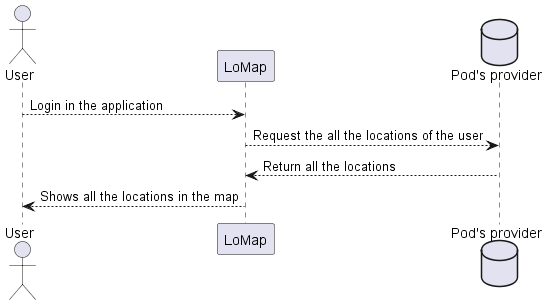

The diagram above was rendered by PlantUML. Its source (embedded in the PNG):
@startuml
actor User
Participant LoMap
database pod as "Pod's provider"
User --> LoMap: Login in the application
LoMap --> pod: Request the all the locations of the user
pod --> LoMap: Return all the locations
LoMap --> User: Shows all the locations in the map
@enduml